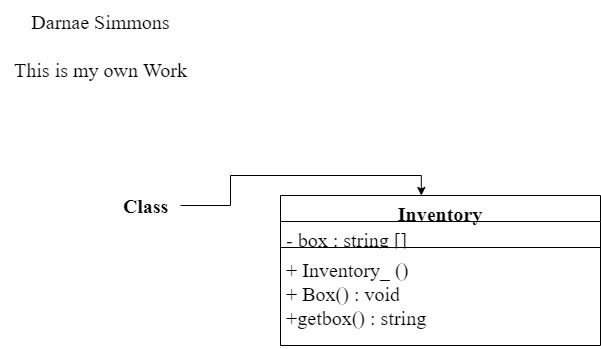

The diagram above was exported from draw.io. Its source (the exported page's mxGraphModel, read from the mxfile embedded in the PNG):
<mxGraphModel dx="782" dy="460" grid="1" gridSize="10" guides="1" tooltips="1" connect="1" arrows="1" fold="1" page="1" pageScale="1" pageWidth="850" pageHeight="1100" math="0" shadow="0">
  <root>
    <mxCell id="0" />
    <mxCell id="1" parent="0" />
    <mxCell id="ULD7eEYDpFVPCu3arS7G-17" value="Inventory" style="swimlane;fontStyle=1;align=center;verticalAlign=top;childLayout=stackLayout;horizontal=1;startSize=26;horizontalStack=0;resizeParent=1;resizeParentMax=0;resizeLast=0;collapsible=1;marginBottom=0;fontFamily=Times New Roman;fontSize=20;" parent="1" vertex="1">
      <mxGeometry x="300" y="200" width="320" height="150" as="geometry">
        <mxRectangle x="320" y="70" width="120" height="40" as="alternateBounds" />
      </mxGeometry>
    </mxCell>
    <mxCell id="ULD7eEYDpFVPCu3arS7G-18" value="- box : string []" style="text;strokeColor=none;fillColor=none;align=left;verticalAlign=top;spacingLeft=4;spacingRight=4;overflow=hidden;rotatable=0;points=[[0,0.5],[1,0.5]];portConstraint=eastwest;fontFamily=Times New Roman;fontSize=20;" parent="ULD7eEYDpFVPCu3arS7G-17" vertex="1">
      <mxGeometry y="26" width="320" height="22" as="geometry" />
    </mxCell>
    <mxCell id="ULD7eEYDpFVPCu3arS7G-19" value="" style="line;strokeWidth=1;fillColor=none;align=left;verticalAlign=middle;spacingTop=-1;spacingLeft=3;spacingRight=3;rotatable=0;labelPosition=right;points=[];portConstraint=eastwest;fontFamily=Times New Roman;fontSize=20;" parent="ULD7eEYDpFVPCu3arS7G-17" vertex="1">
      <mxGeometry y="48" width="320" height="8" as="geometry" />
    </mxCell>
    <mxCell id="ULD7eEYDpFVPCu3arS7G-20" value="+ Inventory_ ()&#10;+ Box() : void&#10;+getbox() : string" style="text;strokeColor=none;fillColor=none;align=left;verticalAlign=top;spacingLeft=4;spacingRight=4;overflow=hidden;rotatable=0;points=[[0,0.5],[1,0.5]];portConstraint=eastwest;fontFamily=Times New Roman;fontSize=20;" parent="ULD7eEYDpFVPCu3arS7G-17" vertex="1">
      <mxGeometry y="56" width="320" height="94" as="geometry" />
    </mxCell>
    <mxCell id="ULD7eEYDpFVPCu3arS7G-21" value="Darnae Simmons&lt;br&gt;&lt;br&gt;This is my own Work" style="text;html=1;align=center;verticalAlign=middle;resizable=0;points=[];autosize=1;strokeColor=none;fillColor=none;fontSize=20;fontFamily=Times New Roman;" parent="1" vertex="1">
      <mxGeometry x="20" y="5" width="200" height="90" as="geometry" />
    </mxCell>
    <mxCell id="ULD7eEYDpFVPCu3arS7G-28" style="edgeStyle=orthogonalEdgeStyle;rounded=0;orthogonalLoop=1;jettySize=auto;html=1;entryX=0.44;entryY=0;entryDx=0;entryDy=0;entryPerimeter=0;fontFamily=Times New Roman;fontSize=20;" parent="1" source="ULD7eEYDpFVPCu3arS7G-22" target="ULD7eEYDpFVPCu3arS7G-17" edge="1">
      <mxGeometry relative="1" as="geometry" />
    </mxCell>
    <mxCell id="ULD7eEYDpFVPCu3arS7G-22" value="&lt;b&gt;Class&lt;/b&gt;" style="text;html=1;align=center;verticalAlign=middle;resizable=0;points=[];autosize=1;strokeColor=none;fillColor=none;fontSize=20;fontFamily=Times New Roman;" parent="1" vertex="1">
      <mxGeometry x="130" y="190" width="70" height="40" as="geometry" />
    </mxCell>
  </root>
</mxGraphModel>